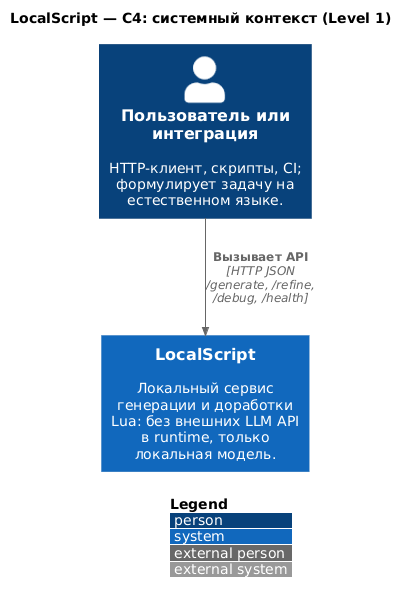

The diagram above was rendered by PlantUML. Its source (embedded in the PNG):
@startuml L1_context
title LocalScript — C4: системный контекст (Level 1)

!include ../vendor/C4-PlantUML/C4_Context.puml

LAYOUT_WITH_LEGEND()

Person(user, "Пользователь или интеграция", "HTTP-клиент, скрипты, CI; формулирует задачу на естественном языке.")
System(localscript, "LocalScript", "Локальный сервис генерации и доработки Lua: без внешних LLM API в runtime, только локальная модель.")

Rel(user, localscript, "Вызывает API", "HTTP JSON\n/generate, /refine, /debug, /health")

@enduml